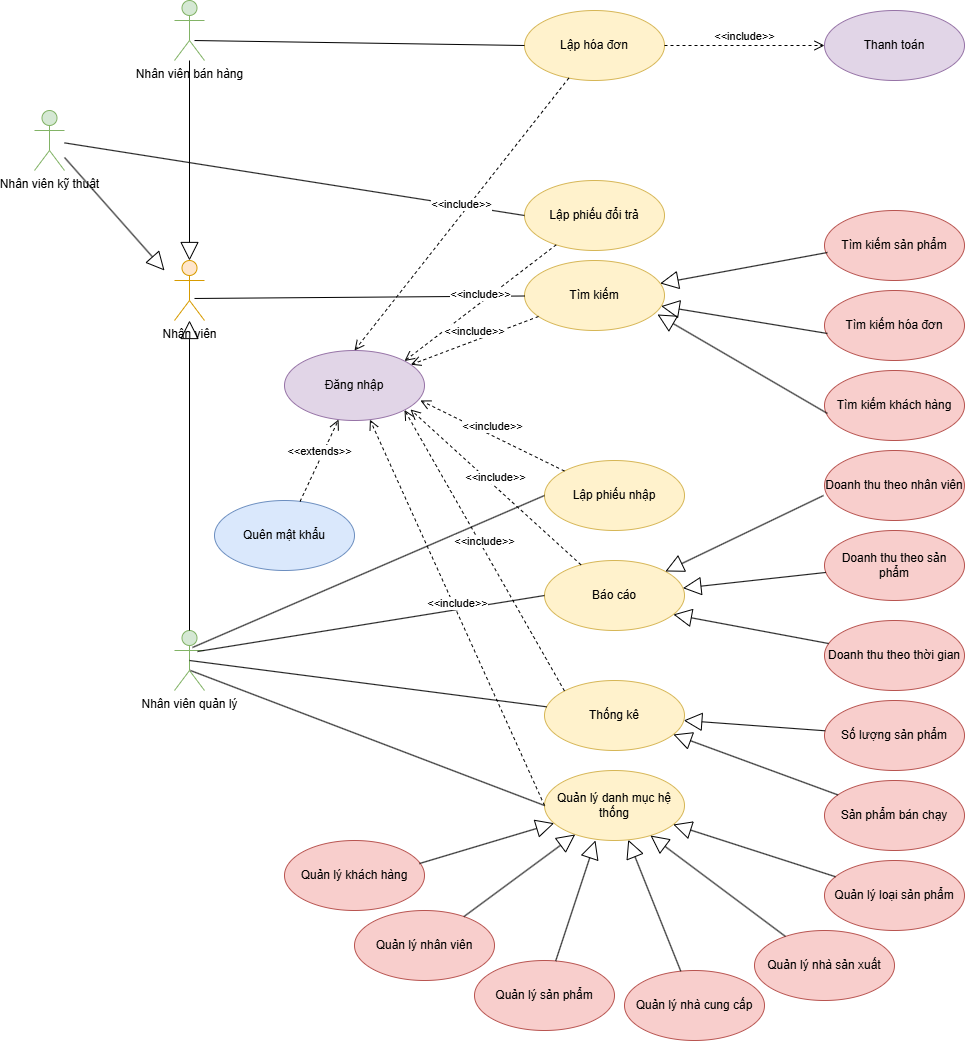

The diagram above was exported from draw.io. Its source (the exported page's mxGraphModel, read from the mxfile embedded in the PNG):
<mxGraphModel dx="2037" dy="1067" grid="0" gridSize="10" guides="1" tooltips="1" connect="1" arrows="1" fold="1" page="1" pageScale="1" pageWidth="1200" pageHeight="1920" math="0" shadow="0">
  <root>
    <mxCell id="0" />
    <mxCell id="1" parent="0" />
    <mxCell id="wEw-msQWwNDp_TjTMCQM-3" value="Nhân viên" style="shape=umlActor;verticalLabelPosition=bottom;verticalAlign=top;html=1;fillColor=#ffe6cc;strokeColor=#d79b00;" vertex="1" parent="1">
      <mxGeometry x="190" y="360" width="30" height="60" as="geometry" />
    </mxCell>
    <mxCell id="wEw-msQWwNDp_TjTMCQM-4" value="Đăng nhập" style="ellipse;whiteSpace=wrap;html=1;fillColor=#e1d5e7;strokeColor=#9673a6;" vertex="1" parent="1">
      <mxGeometry x="300" y="450" width="140" height="70" as="geometry" />
    </mxCell>
    <mxCell id="wEw-msQWwNDp_TjTMCQM-5" value="Nhân viên kỹ thuật" style="shape=umlActor;verticalLabelPosition=bottom;verticalAlign=top;html=1;fillColor=#d5e8d4;strokeColor=#82b366;" vertex="1" parent="1">
      <mxGeometry x="50" y="210" width="30" height="60" as="geometry" />
    </mxCell>
    <mxCell id="wEw-msQWwNDp_TjTMCQM-6" value="Nhân viên quản lý" style="shape=umlActor;verticalLabelPosition=bottom;verticalAlign=top;html=1;fillColor=#d5e8d4;strokeColor=#82b366;" vertex="1" parent="1">
      <mxGeometry x="190" y="730" width="30" height="60" as="geometry" />
    </mxCell>
    <mxCell id="wEw-msQWwNDp_TjTMCQM-7" value="Nhân viên bán hàng" style="shape=umlActor;verticalLabelPosition=bottom;verticalAlign=top;html=1;fillColor=#d5e8d4;strokeColor=#82b366;" vertex="1" parent="1">
      <mxGeometry x="190" y="100" width="30" height="60" as="geometry" />
    </mxCell>
    <mxCell id="wEw-msQWwNDp_TjTMCQM-8" value="" style="endArrow=block;endSize=16;endFill=0;html=1;rounded=0;entryX=0.5;entryY=0;entryDx=0;entryDy=0;entryPerimeter=0;" edge="1" parent="1" source="wEw-msQWwNDp_TjTMCQM-7" target="wEw-msQWwNDp_TjTMCQM-3">
      <mxGeometry width="160" relative="1" as="geometry">
        <mxPoint x="460" y="390" as="sourcePoint" />
        <mxPoint x="180" y="350" as="targetPoint" />
      </mxGeometry>
    </mxCell>
    <mxCell id="wEw-msQWwNDp_TjTMCQM-9" value="" style="endArrow=block;endSize=16;endFill=0;html=1;rounded=0;exitX=0.5;exitY=0;exitDx=0;exitDy=0;exitPerimeter=0;" edge="1" parent="1" source="wEw-msQWwNDp_TjTMCQM-6" target="wEw-msQWwNDp_TjTMCQM-3">
      <mxGeometry width="160" relative="1" as="geometry">
        <mxPoint x="80" y="360" as="sourcePoint" />
        <mxPoint x="180" y="360" as="targetPoint" />
      </mxGeometry>
    </mxCell>
    <mxCell id="wEw-msQWwNDp_TjTMCQM-10" value="" style="endArrow=block;endSize=16;endFill=0;html=1;rounded=0;" edge="1" parent="1" source="wEw-msQWwNDp_TjTMCQM-5">
      <mxGeometry width="160" relative="1" as="geometry">
        <mxPoint x="460" y="390" as="sourcePoint" />
        <mxPoint x="180" y="370" as="targetPoint" />
      </mxGeometry>
    </mxCell>
    <mxCell id="wEw-msQWwNDp_TjTMCQM-15" value="Quên mật khẩu" style="ellipse;whiteSpace=wrap;html=1;fillColor=#dae8fc;strokeColor=#6c8ebf;" vertex="1" parent="1">
      <mxGeometry x="230" y="600" width="140" height="70" as="geometry" />
    </mxCell>
    <mxCell id="wEw-msQWwNDp_TjTMCQM-16" value="&amp;lt;&amp;lt;extends&amp;gt;&amp;gt;" style="html=1;verticalAlign=bottom;endArrow=open;dashed=1;endSize=8;curved=0;rounded=0;" edge="1" parent="1" source="wEw-msQWwNDp_TjTMCQM-15" target="wEw-msQWwNDp_TjTMCQM-4">
      <mxGeometry relative="1" as="geometry">
        <mxPoint x="640" y="390" as="sourcePoint" />
        <mxPoint x="560" y="390" as="targetPoint" />
      </mxGeometry>
    </mxCell>
    <mxCell id="wEw-msQWwNDp_TjTMCQM-21" value="Lập hóa đơn" style="ellipse;whiteSpace=wrap;html=1;fillColor=#fff2cc;strokeColor=#d6b656;" vertex="1" parent="1">
      <mxGeometry x="540" y="110" width="140" height="70" as="geometry" />
    </mxCell>
    <mxCell id="wEw-msQWwNDp_TjTMCQM-22" value="Tìm kiếm" style="ellipse;whiteSpace=wrap;html=1;fillColor=#fff2cc;strokeColor=#d6b656;" vertex="1" parent="1">
      <mxGeometry x="540" y="360" width="140" height="70" as="geometry" />
    </mxCell>
    <mxCell id="wEw-msQWwNDp_TjTMCQM-24" value="" style="endArrow=none;html=1;rounded=0;entryX=0.667;entryY=0.633;entryDx=0;entryDy=0;entryPerimeter=0;" edge="1" parent="1" source="wEw-msQWwNDp_TjTMCQM-22" target="wEw-msQWwNDp_TjTMCQM-3">
      <mxGeometry width="50" height="50" relative="1" as="geometry">
        <mxPoint x="570" y="410" as="sourcePoint" />
        <mxPoint x="620" y="360" as="targetPoint" />
      </mxGeometry>
    </mxCell>
    <mxCell id="wEw-msQWwNDp_TjTMCQM-25" value="" style="endArrow=none;html=1;rounded=0;entryX=0.667;entryY=0.667;entryDx=0;entryDy=0;entryPerimeter=0;exitX=0;exitY=0.5;exitDx=0;exitDy=0;" edge="1" parent="1" source="wEw-msQWwNDp_TjTMCQM-21" target="wEw-msQWwNDp_TjTMCQM-7">
      <mxGeometry width="50" height="50" relative="1" as="geometry">
        <mxPoint x="370" y="366" as="sourcePoint" />
        <mxPoint x="220" y="368" as="targetPoint" />
      </mxGeometry>
    </mxCell>
    <mxCell id="wEw-msQWwNDp_TjTMCQM-27" value="Quản lý danh mục hệ thống" style="ellipse;whiteSpace=wrap;html=1;fillColor=#fff2cc;strokeColor=#d6b656;" vertex="1" parent="1">
      <mxGeometry x="560" y="870" width="140" height="70" as="geometry" />
    </mxCell>
    <mxCell id="wEw-msQWwNDp_TjTMCQM-28" value="" style="endArrow=none;html=1;rounded=0;entryX=0.533;entryY=0.667;entryDx=0;entryDy=0;entryPerimeter=0;exitX=0;exitY=0.5;exitDx=0;exitDy=0;" edge="1" parent="1" source="wEw-msQWwNDp_TjTMCQM-27" target="wEw-msQWwNDp_TjTMCQM-6">
      <mxGeometry width="50" height="50" relative="1" as="geometry">
        <mxPoint x="370" y="366" as="sourcePoint" />
        <mxPoint x="220" y="368" as="targetPoint" />
      </mxGeometry>
    </mxCell>
    <mxCell id="wEw-msQWwNDp_TjTMCQM-29" value="Quản lý nhà sản xuất" style="ellipse;whiteSpace=wrap;html=1;fillColor=#f8cecc;strokeColor=#b85450;" vertex="1" parent="1">
      <mxGeometry x="770" y="1030" width="140" height="70" as="geometry" />
    </mxCell>
    <mxCell id="wEw-msQWwNDp_TjTMCQM-30" value="Quản lý nhà cung cấp" style="ellipse;whiteSpace=wrap;html=1;fillColor=#f8cecc;strokeColor=#b85450;" vertex="1" parent="1">
      <mxGeometry x="640" y="1070" width="140" height="70" as="geometry" />
    </mxCell>
    <mxCell id="wEw-msQWwNDp_TjTMCQM-31" value="Quản lý sản phẩm" style="ellipse;whiteSpace=wrap;html=1;fillColor=#f8cecc;strokeColor=#b85450;" vertex="1" parent="1">
      <mxGeometry x="490" y="1060" width="140" height="70" as="geometry" />
    </mxCell>
    <mxCell id="wEw-msQWwNDp_TjTMCQM-32" value="Quản lý nhân viên" style="ellipse;whiteSpace=wrap;html=1;fillColor=#f8cecc;strokeColor=#b85450;" vertex="1" parent="1">
      <mxGeometry x="370" y="1010" width="140" height="70" as="geometry" />
    </mxCell>
    <mxCell id="wEw-msQWwNDp_TjTMCQM-33" value="Quản lý loại sản phẩm" style="ellipse;whiteSpace=wrap;html=1;fillColor=#f8cecc;strokeColor=#b85450;" vertex="1" parent="1">
      <mxGeometry x="840" y="960" width="140" height="70" as="geometry" />
    </mxCell>
    <mxCell id="wEw-msQWwNDp_TjTMCQM-34" value="Quản lý khách hàng" style="ellipse;whiteSpace=wrap;html=1;fillColor=#f8cecc;strokeColor=#b85450;" vertex="1" parent="1">
      <mxGeometry x="300" y="940" width="140" height="70" as="geometry" />
    </mxCell>
    <mxCell id="wEw-msQWwNDp_TjTMCQM-35" value="" style="endArrow=block;endSize=16;endFill=0;html=1;rounded=0;" edge="1" parent="1" source="wEw-msQWwNDp_TjTMCQM-33" target="wEw-msQWwNDp_TjTMCQM-27">
      <mxGeometry width="160" relative="1" as="geometry">
        <mxPoint x="270" y="803" as="sourcePoint" />
        <mxPoint x="360" y="700" as="targetPoint" />
      </mxGeometry>
    </mxCell>
    <mxCell id="wEw-msQWwNDp_TjTMCQM-36" value="" style="endArrow=block;endSize=16;endFill=0;html=1;rounded=0;entryX=0.757;entryY=0.929;entryDx=0;entryDy=0;entryPerimeter=0;" edge="1" parent="1" source="wEw-msQWwNDp_TjTMCQM-29" target="wEw-msQWwNDp_TjTMCQM-27">
      <mxGeometry width="160" relative="1" as="geometry">
        <mxPoint x="719" y="798" as="sourcePoint" />
        <mxPoint x="666" y="884" as="targetPoint" />
      </mxGeometry>
    </mxCell>
    <mxCell id="wEw-msQWwNDp_TjTMCQM-37" value="" style="endArrow=block;endSize=16;endFill=0;html=1;rounded=0;" edge="1" parent="1" source="wEw-msQWwNDp_TjTMCQM-30" target="wEw-msQWwNDp_TjTMCQM-27">
      <mxGeometry width="160" relative="1" as="geometry">
        <mxPoint x="729" y="808" as="sourcePoint" />
        <mxPoint x="676" y="894" as="targetPoint" />
      </mxGeometry>
    </mxCell>
    <mxCell id="wEw-msQWwNDp_TjTMCQM-38" value="" style="endArrow=block;endSize=16;endFill=0;html=1;rounded=0;entryX=0.364;entryY=1;entryDx=0;entryDy=0;entryPerimeter=0;" edge="1" parent="1" source="wEw-msQWwNDp_TjTMCQM-31" target="wEw-msQWwNDp_TjTMCQM-27">
      <mxGeometry width="160" relative="1" as="geometry">
        <mxPoint x="739" y="818" as="sourcePoint" />
        <mxPoint x="686" y="904" as="targetPoint" />
      </mxGeometry>
    </mxCell>
    <mxCell id="wEw-msQWwNDp_TjTMCQM-39" value="" style="endArrow=block;endSize=16;endFill=0;html=1;rounded=0;" edge="1" parent="1" source="wEw-msQWwNDp_TjTMCQM-32" target="wEw-msQWwNDp_TjTMCQM-27">
      <mxGeometry width="160" relative="1" as="geometry">
        <mxPoint x="749" y="828" as="sourcePoint" />
        <mxPoint x="696" y="914" as="targetPoint" />
      </mxGeometry>
    </mxCell>
    <mxCell id="wEw-msQWwNDp_TjTMCQM-40" value="" style="endArrow=block;endSize=16;endFill=0;html=1;rounded=0;exitX=0.964;exitY=0.329;exitDx=0;exitDy=0;exitPerimeter=0;" edge="1" parent="1" source="wEw-msQWwNDp_TjTMCQM-34" target="wEw-msQWwNDp_TjTMCQM-27">
      <mxGeometry width="160" relative="1" as="geometry">
        <mxPoint x="759" y="838" as="sourcePoint" />
        <mxPoint x="706" y="924" as="targetPoint" />
      </mxGeometry>
    </mxCell>
    <mxCell id="wEw-msQWwNDp_TjTMCQM-46" value="Thanh toán" style="ellipse;whiteSpace=wrap;html=1;fillColor=#e1d5e7;strokeColor=#9673a6;" vertex="1" parent="1">
      <mxGeometry x="840" y="110" width="140" height="70" as="geometry" />
    </mxCell>
    <mxCell id="wEw-msQWwNDp_TjTMCQM-47" value="&amp;lt;&amp;lt;include&amp;gt;&amp;gt;" style="html=1;verticalAlign=bottom;endArrow=open;dashed=1;endSize=8;curved=0;rounded=0;entryX=0;entryY=0.5;entryDx=0;entryDy=0;" edge="1" parent="1" source="wEw-msQWwNDp_TjTMCQM-21" target="wEw-msQWwNDp_TjTMCQM-46">
      <mxGeometry relative="1" as="geometry">
        <mxPoint x="1050" y="335" as="sourcePoint" />
        <mxPoint x="938" y="333" as="targetPoint" />
      </mxGeometry>
    </mxCell>
    <mxCell id="wEw-msQWwNDp_TjTMCQM-48" value="Lập phiếu đổi trả" style="ellipse;whiteSpace=wrap;html=1;fillColor=#fff2cc;strokeColor=#d6b656;" vertex="1" parent="1">
      <mxGeometry x="540" y="280" width="140" height="70" as="geometry" />
    </mxCell>
    <mxCell id="wEw-msQWwNDp_TjTMCQM-49" value="" style="endArrow=none;html=1;rounded=0;exitX=0;exitY=0.5;exitDx=0;exitDy=0;" edge="1" parent="1" source="wEw-msQWwNDp_TjTMCQM-48" target="wEw-msQWwNDp_TjTMCQM-5">
      <mxGeometry width="50" height="50" relative="1" as="geometry">
        <mxPoint x="380" y="446" as="sourcePoint" />
        <mxPoint x="220" y="220" as="targetPoint" />
      </mxGeometry>
    </mxCell>
    <mxCell id="wEw-msQWwNDp_TjTMCQM-52" value="Thống kê" style="ellipse;whiteSpace=wrap;html=1;fillColor=#fff2cc;strokeColor=#d6b656;" vertex="1" parent="1">
      <mxGeometry x="560" y="780" width="140" height="70" as="geometry" />
    </mxCell>
    <mxCell id="wEw-msQWwNDp_TjTMCQM-53" value="Sản phẩm bán chạy" style="ellipse;whiteSpace=wrap;html=1;fillColor=#f8cecc;strokeColor=#b85450;" vertex="1" parent="1">
      <mxGeometry x="840" y="880" width="140" height="70" as="geometry" />
    </mxCell>
    <mxCell id="wEw-msQWwNDp_TjTMCQM-58" value="Số lượng sản phẩm" style="ellipse;whiteSpace=wrap;html=1;fillColor=#f8cecc;strokeColor=#b85450;" vertex="1" parent="1">
      <mxGeometry x="840" y="800" width="140" height="70" as="geometry" />
    </mxCell>
    <mxCell id="wEw-msQWwNDp_TjTMCQM-60" value="" style="endArrow=block;endSize=16;endFill=0;html=1;rounded=0;entryX=0.921;entryY=0.771;entryDx=0;entryDy=0;entryPerimeter=0;" edge="1" parent="1" source="wEw-msQWwNDp_TjTMCQM-53" target="wEw-msQWwNDp_TjTMCQM-52">
      <mxGeometry width="160" relative="1" as="geometry">
        <mxPoint x="719" y="678" as="sourcePoint" />
        <mxPoint x="666" y="764" as="targetPoint" />
      </mxGeometry>
    </mxCell>
    <mxCell id="wEw-msQWwNDp_TjTMCQM-64" value="" style="endArrow=block;endSize=16;endFill=0;html=1;rounded=0;" edge="1" parent="1" source="wEw-msQWwNDp_TjTMCQM-58" target="wEw-msQWwNDp_TjTMCQM-52">
      <mxGeometry width="160" relative="1" as="geometry">
        <mxPoint x="759" y="718" as="sourcePoint" />
        <mxPoint x="706" y="804" as="targetPoint" />
      </mxGeometry>
    </mxCell>
    <mxCell id="wEw-msQWwNDp_TjTMCQM-65" value="" style="endArrow=none;html=1;rounded=0;entryX=0.5;entryY=0.5;entryDx=0;entryDy=0;entryPerimeter=0;" edge="1" parent="1" source="wEw-msQWwNDp_TjTMCQM-52" target="wEw-msQWwNDp_TjTMCQM-6">
      <mxGeometry width="50" height="50" relative="1" as="geometry">
        <mxPoint x="554" y="765" as="sourcePoint" />
        <mxPoint x="210" y="760" as="targetPoint" />
      </mxGeometry>
    </mxCell>
    <mxCell id="wEw-msQWwNDp_TjTMCQM-66" value="Báo cáo" style="ellipse;whiteSpace=wrap;html=1;fillColor=#fff2cc;strokeColor=#d6b656;" vertex="1" parent="1">
      <mxGeometry x="560" y="660" width="140" height="70" as="geometry" />
    </mxCell>
    <mxCell id="wEw-msQWwNDp_TjTMCQM-67" value="Doanh thu theo thời gian" style="ellipse;whiteSpace=wrap;html=1;fillColor=#f8cecc;strokeColor=#b85450;" vertex="1" parent="1">
      <mxGeometry x="840" y="720" width="140" height="70" as="geometry" />
    </mxCell>
    <mxCell id="wEw-msQWwNDp_TjTMCQM-68" value="Doanh thu theo sản phẩm" style="ellipse;whiteSpace=wrap;html=1;fillColor=#f8cecc;strokeColor=#b85450;" vertex="1" parent="1">
      <mxGeometry x="840" y="630" width="140" height="70" as="geometry" />
    </mxCell>
    <mxCell id="wEw-msQWwNDp_TjTMCQM-69" value="" style="endArrow=block;endSize=16;endFill=0;html=1;rounded=0;entryX=0.921;entryY=0.771;entryDx=0;entryDy=0;entryPerimeter=0;" edge="1" parent="1" source="wEw-msQWwNDp_TjTMCQM-67" target="wEw-msQWwNDp_TjTMCQM-66">
      <mxGeometry width="160" relative="1" as="geometry">
        <mxPoint x="719" y="518" as="sourcePoint" />
        <mxPoint x="666" y="604" as="targetPoint" />
      </mxGeometry>
    </mxCell>
    <mxCell id="wEw-msQWwNDp_TjTMCQM-70" value="" style="endArrow=block;endSize=16;endFill=0;html=1;rounded=0;" edge="1" parent="1" source="wEw-msQWwNDp_TjTMCQM-68" target="wEw-msQWwNDp_TjTMCQM-66">
      <mxGeometry width="160" relative="1" as="geometry">
        <mxPoint x="759" y="558" as="sourcePoint" />
        <mxPoint x="706" y="644" as="targetPoint" />
      </mxGeometry>
    </mxCell>
    <mxCell id="wEw-msQWwNDp_TjTMCQM-71" value="Doanh thu theo nhân viên" style="ellipse;whiteSpace=wrap;html=1;fillColor=#f8cecc;strokeColor=#b85450;" vertex="1" parent="1">
      <mxGeometry x="840" y="550" width="140" height="70" as="geometry" />
    </mxCell>
    <mxCell id="wEw-msQWwNDp_TjTMCQM-72" value="" style="endArrow=block;endSize=16;endFill=0;html=1;rounded=0;exitX=-0.007;exitY=0.643;exitDx=0;exitDy=0;exitPerimeter=0;" edge="1" parent="1" source="wEw-msQWwNDp_TjTMCQM-71" target="wEw-msQWwNDp_TjTMCQM-66">
      <mxGeometry width="160" relative="1" as="geometry">
        <mxPoint x="830" y="615" as="sourcePoint" />
        <mxPoint x="710" y="615" as="targetPoint" />
      </mxGeometry>
    </mxCell>
    <mxCell id="wEw-msQWwNDp_TjTMCQM-73" value="" style="endArrow=none;html=1;rounded=0;entryX=0.767;entryY=0.35;entryDx=0;entryDy=0;entryPerimeter=0;exitX=0;exitY=0.5;exitDx=0;exitDy=0;" edge="1" parent="1" source="wEw-msQWwNDp_TjTMCQM-66" target="wEw-msQWwNDp_TjTMCQM-6">
      <mxGeometry width="50" height="50" relative="1" as="geometry">
        <mxPoint x="570" y="774" as="sourcePoint" />
        <mxPoint x="215" y="770" as="targetPoint" />
      </mxGeometry>
    </mxCell>
    <mxCell id="wEw-msQWwNDp_TjTMCQM-74" value="Tìm kiếm hóa đơn" style="ellipse;whiteSpace=wrap;html=1;fillColor=#f8cecc;strokeColor=#b85450;" vertex="1" parent="1">
      <mxGeometry x="840" y="390" width="140" height="70" as="geometry" />
    </mxCell>
    <mxCell id="wEw-msQWwNDp_TjTMCQM-75" value="Tìm kiếm sản phẩm" style="ellipse;whiteSpace=wrap;html=1;fillColor=#f8cecc;strokeColor=#b85450;" vertex="1" parent="1">
      <mxGeometry x="840" y="310" width="140" height="70" as="geometry" />
    </mxCell>
    <mxCell id="wEw-msQWwNDp_TjTMCQM-76" value="" style="endArrow=block;endSize=16;endFill=0;html=1;rounded=0;exitX=0.021;exitY=0.6;exitDx=0;exitDy=0;exitPerimeter=0;" edge="1" parent="1" source="wEw-msQWwNDp_TjTMCQM-75" target="wEw-msQWwNDp_TjTMCQM-22">
      <mxGeometry width="160" relative="1" as="geometry">
        <mxPoint x="829" y="535" as="sourcePoint" />
        <mxPoint x="694" y="593" as="targetPoint" />
      </mxGeometry>
    </mxCell>
    <mxCell id="wEw-msQWwNDp_TjTMCQM-77" value="" style="endArrow=block;endSize=16;endFill=0;html=1;rounded=0;exitX=0.021;exitY=0.614;exitDx=0;exitDy=0;exitPerimeter=0;" edge="1" parent="1" source="wEw-msQWwNDp_TjTMCQM-74" target="wEw-msQWwNDp_TjTMCQM-22">
      <mxGeometry width="160" relative="1" as="geometry">
        <mxPoint x="829" y="535" as="sourcePoint" />
        <mxPoint x="694" y="593" as="targetPoint" />
      </mxGeometry>
    </mxCell>
    <mxCell id="wEw-msQWwNDp_TjTMCQM-78" value="Tìm kiếm khách hàng" style="ellipse;whiteSpace=wrap;html=1;fillColor=#f8cecc;strokeColor=#b85450;" vertex="1" parent="1">
      <mxGeometry x="840" y="470" width="140" height="70" as="geometry" />
    </mxCell>
    <mxCell id="wEw-msQWwNDp_TjTMCQM-79" value="" style="endArrow=block;endSize=16;endFill=0;html=1;rounded=0;exitX=0.021;exitY=0.614;exitDx=0;exitDy=0;exitPerimeter=0;entryX=0.95;entryY=0.771;entryDx=0;entryDy=0;entryPerimeter=0;" edge="1" parent="1" source="wEw-msQWwNDp_TjTMCQM-78" target="wEw-msQWwNDp_TjTMCQM-22">
      <mxGeometry width="160" relative="1" as="geometry">
        <mxPoint x="829" y="625" as="sourcePoint" />
        <mxPoint x="510" y="428" as="targetPoint" />
      </mxGeometry>
    </mxCell>
    <mxCell id="wEw-msQWwNDp_TjTMCQM-80" value="Lập phiếu nhập" style="ellipse;whiteSpace=wrap;html=1;fillColor=#fff2cc;strokeColor=#d6b656;" vertex="1" parent="1">
      <mxGeometry x="560" y="560" width="140" height="70" as="geometry" />
    </mxCell>
    <mxCell id="wEw-msQWwNDp_TjTMCQM-83" value="" style="endArrow=none;html=1;rounded=0;entryX=0.6;entryY=0.283;entryDx=0;entryDy=0;entryPerimeter=0;exitX=0;exitY=0.5;exitDx=0;exitDy=0;" edge="1" parent="1" source="wEw-msQWwNDp_TjTMCQM-80" target="wEw-msQWwNDp_TjTMCQM-6">
      <mxGeometry width="50" height="50" relative="1" as="geometry">
        <mxPoint x="577" y="320" as="sourcePoint" />
        <mxPoint x="220" y="408" as="targetPoint" />
      </mxGeometry>
    </mxCell>
    <mxCell id="wEw-msQWwNDp_TjTMCQM-84" value="&amp;lt;&amp;lt;include&amp;gt;&amp;gt;" style="html=1;verticalAlign=bottom;endArrow=open;dashed=1;endSize=8;curved=0;rounded=0;entryX=0.5;entryY=0;entryDx=0;entryDy=0;" edge="1" parent="1" source="wEw-msQWwNDp_TjTMCQM-21" target="wEw-msQWwNDp_TjTMCQM-4">
      <mxGeometry relative="1" as="geometry">
        <mxPoint x="690" y="155" as="sourcePoint" />
        <mxPoint x="850" y="155" as="targetPoint" />
      </mxGeometry>
    </mxCell>
    <mxCell id="wEw-msQWwNDp_TjTMCQM-85" value="&amp;lt;&amp;lt;include&amp;gt;&amp;gt;" style="html=1;verticalAlign=bottom;endArrow=open;dashed=1;endSize=8;curved=0;rounded=0;entryX=1;entryY=0;entryDx=0;entryDy=0;" edge="1" parent="1" source="wEw-msQWwNDp_TjTMCQM-48" target="wEw-msQWwNDp_TjTMCQM-4">
      <mxGeometry relative="1" as="geometry">
        <mxPoint x="594" y="188" as="sourcePoint" />
        <mxPoint x="380" y="460" as="targetPoint" />
      </mxGeometry>
    </mxCell>
    <mxCell id="wEw-msQWwNDp_TjTMCQM-86" value="&amp;lt;&amp;lt;include&amp;gt;&amp;gt;" style="html=1;verticalAlign=bottom;endArrow=open;dashed=1;endSize=8;curved=0;rounded=0;" edge="1" parent="1" source="wEw-msQWwNDp_TjTMCQM-22" target="wEw-msQWwNDp_TjTMCQM-4">
      <mxGeometry relative="1" as="geometry">
        <mxPoint x="604" y="198" as="sourcePoint" />
        <mxPoint x="390" y="470" as="targetPoint" />
      </mxGeometry>
    </mxCell>
    <mxCell id="wEw-msQWwNDp_TjTMCQM-87" value="&amp;lt;&amp;lt;include&amp;gt;&amp;gt;" style="html=1;verticalAlign=bottom;endArrow=open;dashed=1;endSize=8;curved=0;rounded=0;entryX=0.971;entryY=0.714;entryDx=0;entryDy=0;entryPerimeter=0;" edge="1" parent="1" source="wEw-msQWwNDp_TjTMCQM-80" target="wEw-msQWwNDp_TjTMCQM-4">
      <mxGeometry relative="1" as="geometry">
        <mxPoint x="564" y="426" as="sourcePoint" />
        <mxPoint x="436" y="474" as="targetPoint" />
      </mxGeometry>
    </mxCell>
    <mxCell id="wEw-msQWwNDp_TjTMCQM-88" value="&amp;lt;&amp;lt;include&amp;gt;&amp;gt;" style="html=1;verticalAlign=bottom;endArrow=open;dashed=1;endSize=8;curved=0;rounded=0;entryX=0.9;entryY=0.843;entryDx=0;entryDy=0;entryPerimeter=0;" edge="1" parent="1" source="wEw-msQWwNDp_TjTMCQM-66" target="wEw-msQWwNDp_TjTMCQM-4">
      <mxGeometry relative="1" as="geometry">
        <mxPoint x="574" y="436" as="sourcePoint" />
        <mxPoint x="446" y="484" as="targetPoint" />
      </mxGeometry>
    </mxCell>
    <mxCell id="wEw-msQWwNDp_TjTMCQM-89" value="&amp;lt;&amp;lt;include&amp;gt;&amp;gt;" style="html=1;verticalAlign=bottom;endArrow=open;dashed=1;endSize=8;curved=0;rounded=0;exitX=0;exitY=0;exitDx=0;exitDy=0;entryX=1;entryY=1;entryDx=0;entryDy=0;" edge="1" parent="1" source="wEw-msQWwNDp_TjTMCQM-52" target="wEw-msQWwNDp_TjTMCQM-4">
      <mxGeometry relative="1" as="geometry">
        <mxPoint x="584" y="446" as="sourcePoint" />
        <mxPoint x="456" y="494" as="targetPoint" />
      </mxGeometry>
    </mxCell>
    <mxCell id="wEw-msQWwNDp_TjTMCQM-90" value="&amp;lt;&amp;lt;include&amp;gt;&amp;gt;" style="html=1;verticalAlign=bottom;endArrow=open;dashed=1;endSize=8;curved=0;rounded=0;exitX=0;exitY=0.5;exitDx=0;exitDy=0;" edge="1" parent="1" source="wEw-msQWwNDp_TjTMCQM-27" target="wEw-msQWwNDp_TjTMCQM-4">
      <mxGeometry relative="1" as="geometry">
        <mxPoint x="594" y="456" as="sourcePoint" />
        <mxPoint x="466" y="504" as="targetPoint" />
      </mxGeometry>
    </mxCell>
  </root>
</mxGraphModel>